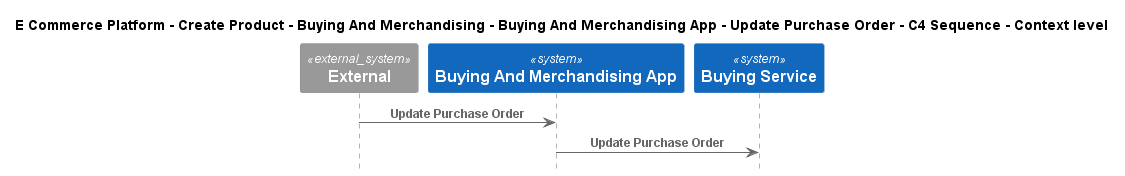

The diagram above was rendered by PlantUML. Its source (embedded in the PNG):
@startuml
!include ..\..\..\..\..\..\..\.c4s\C4_Sequence.puml

title E Commerce Platform - Create Product - Buying And Merchandising - Buying And Merchandising App - Update Purchase Order - C4 Sequence - Context level

System_Ext(C4InterFlow.SoftwareSystems.ExternalSystem, "External", "")
System(ECommercePlatform.CreateProduct.BuyingAndMerchandising.SoftwareSystems.BuyingAndMerchandisingApp, "Buying And Merchandising App", "")
System(ECommercePlatform.CreateProduct.BuyingAndMerchandising.SoftwareSystems.BuyingService, "Buying Service", "")

Rel(C4InterFlow.SoftwareSystems.ExternalSystem, ECommercePlatform.CreateProduct.BuyingAndMerchandising.SoftwareSystems.BuyingAndMerchandisingApp, "Update Purchase Order")
Rel(ECommercePlatform.CreateProduct.BuyingAndMerchandising.SoftwareSystems.BuyingAndMerchandisingApp, ECommercePlatform.CreateProduct.BuyingAndMerchandising.SoftwareSystems.BuyingService, "Update Purchase Order")


@enduml